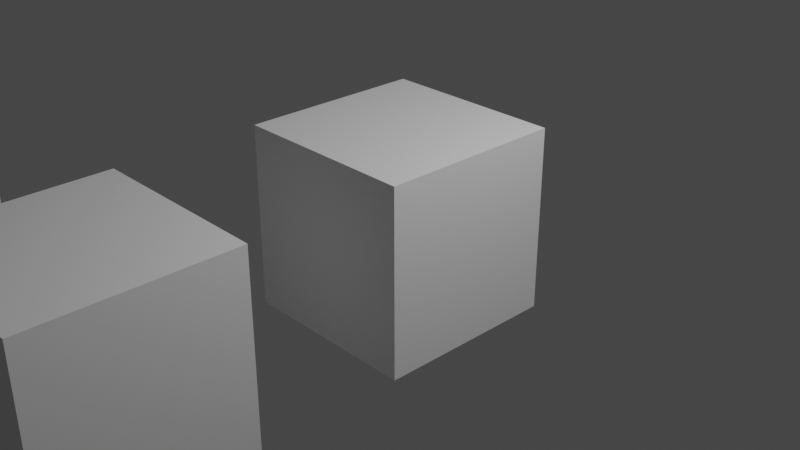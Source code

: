 # Source: convex_test.blend  (saved by Blender 4.1.24; exported with 4.5.12 LTS)
import bpy
from mathutils import Matrix  # noqa: F401  (used for matrix-valued properties, if any)

bpy.ops.wm.read_factory_settings(use_empty=True)
scene = bpy.context.scene
scene.name = 'Scene'

# ---- collections
col_collection = bpy.data.collections.new('Collection'); scene.collection.children.link(col_collection)
col_convex = bpy.data.collections.new('Convex'); scene.collection.children.link(col_convex)

# ---- materials (node trees are filled in below, after node groups)
mat_material = bpy.data.materials.new('Material')
mat_material.alpha_threshold = 0.0
mat_material.use_transparent_shadow = False
mat_material.roughness = 0.5
mat_material.line_color = (0.0, 0.0, 0.0, 1.0)

# ---- material node trees
mat_material.use_nodes = True; mat_material.node_tree.nodes.clear()
_N = mat_material.node_tree.nodes; _L = mat_material.node_tree.links
n0 = _N.new('ShaderNodeOutputMaterial'); n0.name = 'Material Output'; n0.location = (300, 300)
n1 = _N.new('ShaderNodeBsdfPrincipled'); n1.name = 'Principled BSDF'; n1.location = (10, 300)
n1.distribution = 'GGX'
n1.subsurface_method = 'RANDOM_WALK_SKIN'
n1.inputs[3].default_value = 1.45
n1.inputs[27].default_value = (0.0, 0.0, 0.0, 1.0)
n1.inputs[28].default_value = 1.0
_L.new(n1.outputs[0], n0.inputs[0])
n0.is_active_output = True

# ---- world
world_world = bpy.data.worlds.new('World'); scene.world = world_world
world_world.use_nodes = True; world_world.node_tree.nodes.clear()
_N = world_world.node_tree.nodes; _L = world_world.node_tree.links
n0 = _N.new('ShaderNodeOutputWorld'); n0.name = 'World Output'; n0.location = (300, 300)
n1 = _N.new('ShaderNodeBackground'); n1.name = 'Background'; n1.location = (10, 300)
n1.inputs[0].default_value = (0.05088, 0.05088, 0.05088, 1.0)
_L.new(n1.outputs[0], n0.inputs[0])
n0.is_active_output = True
world_world.color = (0.05088, 0.05088, 0.05088)
world_world.use_sun_shadow = False
world_world.sun_shadow_jitter_overblur = 0.0

# ---- cameras
cam_camera = bpy.data.cameras.new('Camera')
cam_camera.clip_end = 100.0
cam_camera.ortho_scale = 7.314

# ---- lights
light_light = bpy.data.lights.new('Light', 'POINT')
light_light.transmission_factor = 0.0
light_light.energy = 1000.0
light_light.shadow_soft_size = 0.1
light_light.shadow_maximum_resolution = 0.006
light_light.use_absolute_resolution = True

# ---- meshes
me_cube = bpy.data.meshes.new('Cube')
me_cube.from_pydata([(1.0, 1.0, 1.0), (1.0, 1.0, -1.0), (1.0, -1.0, 1.0), (1.0, -1.0, -1.0), (-1.0, 1.0, 1.0), (-1.0, 1.0, -1.0), (-1.0, -1.0, 1.0), (-1.0, -1.0, -1.0)], [], [(0, 4, 6, 2), (3, 2, 6, 7), (7, 6, 4, 5), (5, 1, 3, 7), (1, 0, 2, 3), (5, 4, 0, 1)])
_uv = me_cube.uv_layers.new(name='UVMap')
_uv.uv.foreach_set('vector', [0.625, 0.5, 0.875, 0.5, 0.875, 0.75, 0.625, 0.75, 0.375, 0.75, 0.625, 0.75, 0.625, 1.0, 0.375, 1.0, 0.375, 0.0, 0.625, 0.0, 0.625, 0.25, 0.375, 0.25, 0.125, 0.5, 0.375, 0.5, 0.375, 0.75, 0.125, 0.75, 0.375, 0.5, 0.625, 0.5, 0.625, 0.75, 0.375, 0.75, 0.375, 0.25, 0.625, 0.25, 0.625, 0.5, 0.375, 0.5])
me_cube.materials.append(mat_material)
me_cube.use_mirror_vertex_groups = False
me_cube.update()
me_cube_001 = bpy.data.meshes.new('Cube.001')
me_cube_001.from_pydata([(1.0, 1.0, 1.0), (1.0, 1.0, -1.0), (1.0, -1.0, 1.0), (1.0, -1.0, -1.0), (-1.0, 1.0, 1.0), (-1.0, 1.0, -1.0), (-1.0, -1.0, 1.0), (-1.0, -1.0, -1.0)], [], [(0, 4, 6, 2), (3, 2, 6, 7), (7, 6, 4, 5), (5, 1, 3, 7), (1, 0, 2, 3), (5, 4, 0, 1)])
_uv = me_cube_001.uv_layers.new(name='UVMap')
_uv.uv.foreach_set('vector', [0.625, 0.5, 0.875, 0.5, 0.875, 0.75, 0.625, 0.75, 0.375, 0.75, 0.625, 0.75, 0.625, 1.0, 0.375, 1.0, 0.375, 0.0, 0.625, 0.0, 0.625, 0.25, 0.375, 0.25, 0.125, 0.5, 0.375, 0.5, 0.375, 0.75, 0.125, 0.75, 0.375, 0.5, 0.625, 0.5, 0.625, 0.75, 0.375, 0.75, 0.375, 0.25, 0.625, 0.25, 0.625, 0.5, 0.375, 0.5])
me_cube_001.materials.append(mat_material)
me_cube_001.use_mirror_vertex_groups = False
me_cube_001.update()
me_cube_002 = bpy.data.meshes.new('Cube.002')
me_cube_002.from_pydata([(1.0, 1.0, 1.0), (1.0, 1.0, -1.0), (1.0, -1.0, 1.0), (1.0, -1.0, -1.0), (-1.0, 1.0, 1.0), (-1.0, 1.0, -1.0), (-1.0, -1.0, 1.0), (-1.0, -1.0, -1.0)], [], [(0, 4, 6, 2), (3, 2, 6, 7), (7, 6, 4, 5), (5, 1, 3, 7), (1, 0, 2, 3), (5, 4, 0, 1)])
_uv = me_cube_002.uv_layers.new(name='UVMap')
_uv.uv.foreach_set('vector', [0.625, 0.5, 0.875, 0.5, 0.875, 0.75, 0.625, 0.75, 0.375, 0.75, 0.625, 0.75, 0.625, 1.0, 0.375, 1.0, 0.375, 0.0, 0.625, 0.0, 0.625, 0.25, 0.375, 0.25, 0.125, 0.5, 0.375, 0.5, 0.375, 0.75, 0.125, 0.75, 0.375, 0.5, 0.625, 0.5, 0.625, 0.75, 0.375, 0.75, 0.375, 0.25, 0.625, 0.25, 0.625, 0.5, 0.375, 0.5])
me_cube_002.materials.append(mat_material)
me_cube_002.use_mirror_vertex_groups = False
me_cube_002.update()
me_cube_convex_001 = bpy.data.meshes.new('Cube-Convex.001')
me_cube_convex_001.from_pydata([(1.0, 1.0, 1.0), (1.0, 1.0, -1.0), (1.0, -1.0, 1.0), (1.0, -1.0, -1.0), (-1.0, 1.0, 1.0), (-1.0, -1.0, 1.0)], [], [(0, 4, 5, 2), (1, 0, 2, 3)])
_uv = me_cube_convex_001.uv_layers.new(name='UVMap')
_uv.uv.foreach_set('vector', [0.625, 0.5, 0.875, 0.5, 0.875, 0.75, 0.625, 0.75, 0.375, 0.5, 0.625, 0.5, 0.625, 0.75, 0.375, 0.75])
me_cube_convex_001.materials.append(mat_material)
me_cube_convex_001.use_mirror_vertex_groups = False
me_cube_convex_001.update()
me_cube_001_convex_001 = bpy.data.meshes.new('Cube.001-Convex.001')
me_cube_001_convex_001.from_pydata([(1.0, 1.0, 1.0), (1.0, 1.0, -1.0), (1.0, -1.0, 1.0), (1.0, -1.0, -1.0)], [], [(1, 0, 2, 3)])
_uv = me_cube_001_convex_001.uv_layers.new(name='UVMap')
_uv.uv.foreach_set('vector', [0.375, 0.5, 0.625, 0.5, 0.625, 0.75, 0.375, 0.75])
me_cube_001_convex_001.materials.append(mat_material)
me_cube_001_convex_001.use_mirror_vertex_groups = False
me_cube_001_convex_001.update()

# ---- objects
ob_cube = bpy.data.objects.new('Cube', me_cube)
ob_light = bpy.data.objects.new('Light', light_light)
ob_camera = bpy.data.objects.new('Camera', cam_camera)
ob_cube_001 = bpy.data.objects.new('Cube.001', me_cube_001)
ob_cube_002 = bpy.data.objects.new('Cube.002', me_cube_002)
ob_cube_convex = bpy.data.objects.new('Cube-Convex', me_cube_convex_001)
ob_cube_001_convex = bpy.data.objects.new('Cube.001-Convex', me_cube_001_convex_001)

# ---- transforms, parenting, visibility, modifiers, constraints
ob_cube.location = (0.0, 0.0, 0.0)
ob_cube.lock_rotations_4d = False
ob_cube.empty_display_type = 'ARROWS'
ob_cube.lineart.crease_threshold = 0.0
ob_light.location = (4.076, 1.005, 5.904)
ob_light.rotation_euler = (0.6503, 0.05522, 1.866)
ob_light.lock_rotations_4d = False
ob_light.empty_display_type = 'ARROWS'
ob_light.color = (0.0, 0.0, 0.0, 0.0)
ob_light.lineart.crease_threshold = 0.0
ob_camera.location = (7.359, -6.926, 4.958)
ob_camera.rotation_euler = (1.109, 0.0, 0.8149)
ob_camera.lock_rotations_4d = False
ob_camera.empty_display_type = 'ARROWS'
ob_camera.color = (0.0, 0.0, 0.0, 0.0)
ob_camera.display_type = 'WIRE'
ob_camera.lineart.crease_threshold = 0.0
ob_cube_001.location = (0.0, -3.552, 0.0)
ob_cube_001.lock_rotations_4d = False
ob_cube_001.empty_display_type = 'ARROWS'
ob_cube_001.lineart.crease_threshold = 0.0
ob_cube_002.location = (-4.661, -3.552, 0.0)
ob_cube_002.lock_rotations_4d = False
ob_cube_002.empty_display_type = 'ARROWS'
ob_cube_002.lineart.crease_threshold = 0.0
ob_cube_convex.location = (0.0, 0.0, 0.0)
ob_cube_convex.lock_rotations_4d = False
ob_cube_convex.empty_display_type = 'ARROWS'
ob_cube_convex.lineart.crease_threshold = 0.0
ob_cube_001_convex.location = (0.0, -3.552, 0.0)
ob_cube_001_convex.lock_rotations_4d = False
ob_cube_001_convex.empty_display_type = 'ARROWS'
ob_cube_001_convex.lineart.crease_threshold = 0.0

# ---- collection membership
col_collection.objects.link(ob_cube)
col_collection.objects.link(ob_light)
col_collection.objects.link(ob_camera)
col_collection.objects.link(ob_cube_001)
col_collection.objects.link(ob_cube_002)
col_convex.objects.link(ob_cube_convex)
col_convex.objects.link(ob_cube_001_convex)
def _layer_coll(name, lc=None):
    lc = lc or bpy.context.view_layer.layer_collection
    for c in lc.children:
        if c.name == name: return c
        r = _layer_coll(name, c)
        if r: return r
_layer_coll('Convex').exclude = True

# ---- scene / render settings (as saved in the file)
scene.camera = ob_camera
scene.frame_start = 1; scene.frame_end = 250; scene.frame_set(1)
scene.render.engine = 'BLENDER_EEVEE_NEXT'
scene.cycles.sampling_pattern = 'TABULATED_SOBOL'
scene.cycles.use_light_tree = False
scene.eevee.ray_tracing_options.trace_max_roughness = 0.0
scene.view_settings.view_transform = 'Filmic'
bpy.context.view_layer.update()

